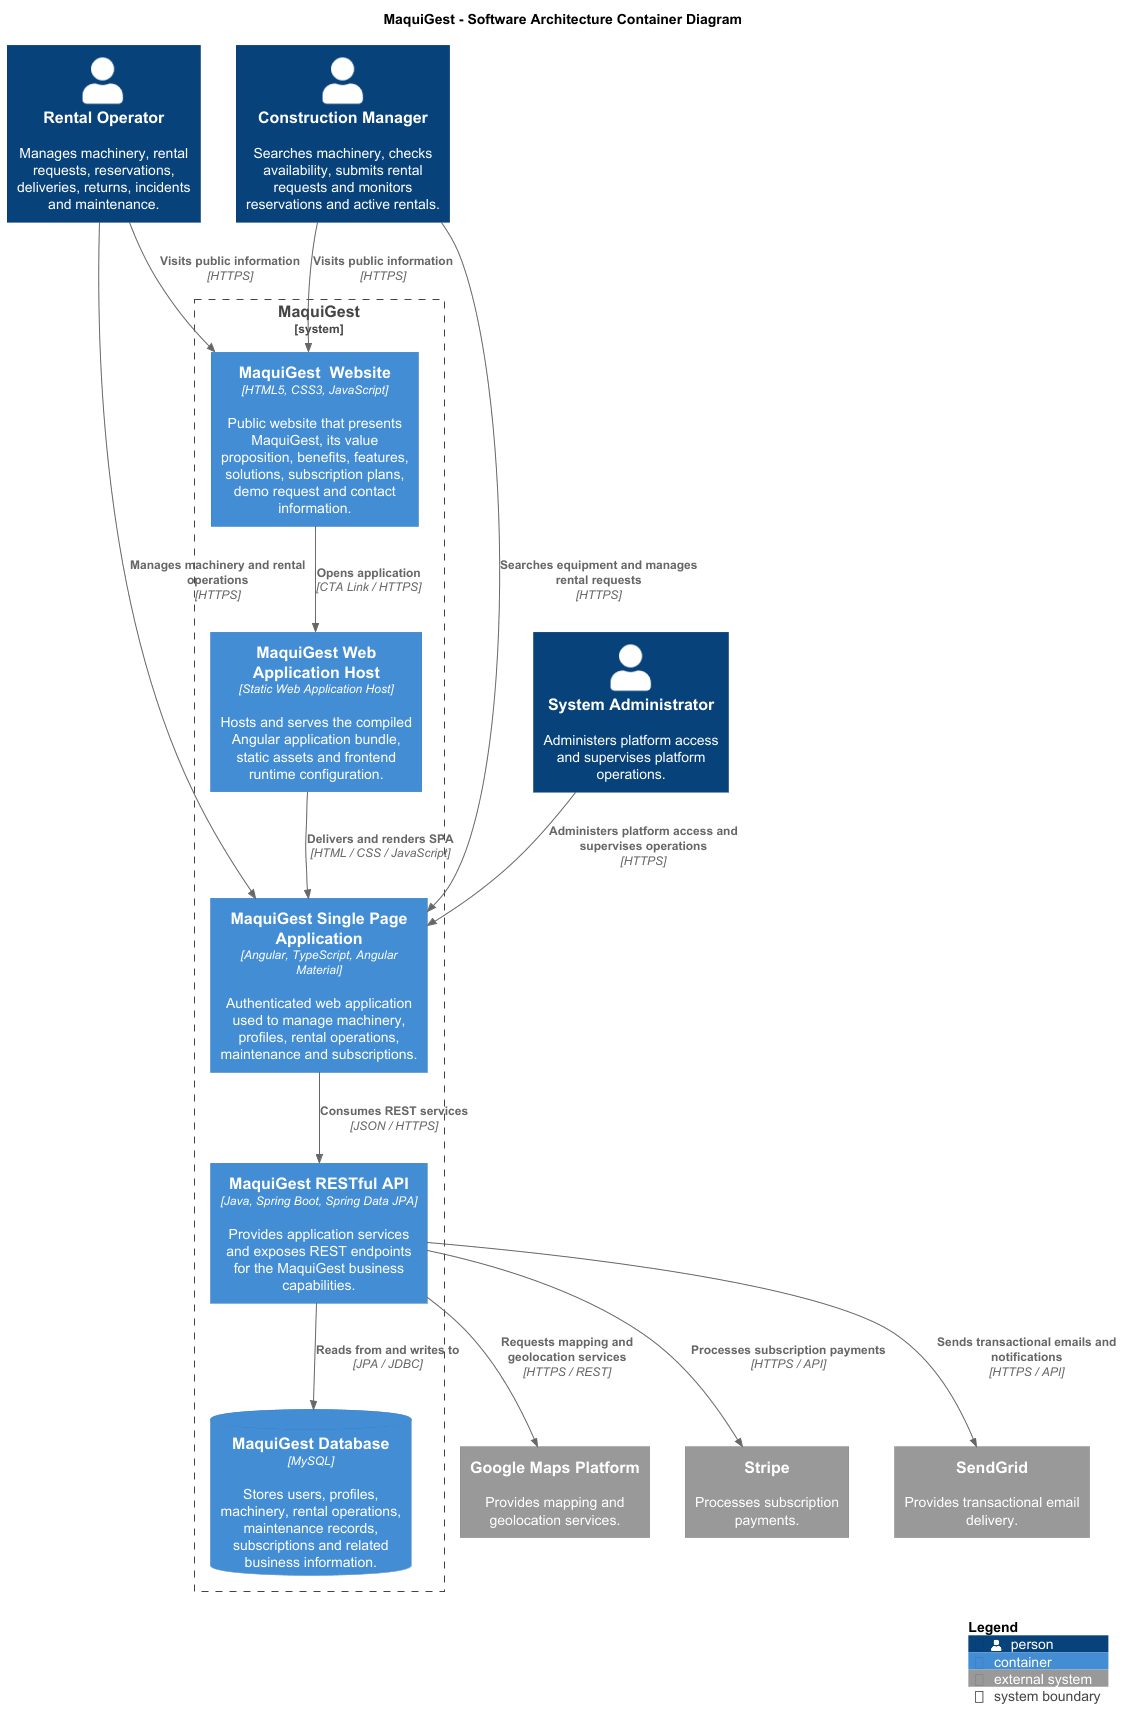

The diagram above was rendered by PlantUML. Its source (embedded in the PNG):
@startuml

!include https://raw.githubusercontent.com/plantuml-stdlib/C4-PlantUML/master/C4_Container.puml

title MaquiGest - Software Architecture Container Diagram

Person(rentalOperator, "Rental Operator", "Manages machinery, rental requests, reservations, deliveries, returns, incidents and maintenance.")
Person(constructionManager, "Construction Manager", "Searches machinery, checks availability, submits rental requests and monitors reservations and active rentals.")
Person(systemAdministrator, "System Administrator", "Administers platform access and supervises platform operations.")

System_Boundary(maquigest, "MaquiGest") {
    Container(landingWebsite, "MaquiGest  Website", "HTML5, CSS3, JavaScript", "Public website that presents MaquiGest, its value proposition, benefits, features, solutions, subscription plans, demo request and contact information.")
    Container(webAppHost, "MaquiGest Web Application Host", "Static Web Application Host", "Hosts and serves the compiled Angular application bundle, static assets and frontend runtime configuration.")
    Container(spa, "MaquiGest Single Page Application", "Angular, TypeScript, Angular Material", "Authenticated web application used to manage machinery, profiles, rental operations, maintenance and subscriptions.")
    Container(api, "MaquiGest RESTful API", "Java, Spring Boot, Spring Data JPA", "Provides application services and exposes REST endpoints for the MaquiGest business capabilities.")
    ContainerDb(database, "MaquiGest Database", "MySQL", "Stores users, profiles, machinery, rental operations, maintenance records, subscriptions and related business information.")
}

System_Ext(googleMaps, "Google Maps Platform", "Provides mapping and geolocation services.")
System_Ext(stripe, "Stripe", "Processes subscription payments.")
System_Ext(sendGrid, "SendGrid", "Provides transactional email delivery.")

Rel(rentalOperator, landingWebsite, "Visits public information", "HTTPS")
Rel(constructionManager, landingWebsite, "Visits public information", "HTTPS")

Rel(landingWebsite, webAppHost, "Opens application", "CTA Link / HTTPS")
Rel(webAppHost, spa, "Delivers and renders SPA", "HTML / CSS / JavaScript")

Rel(rentalOperator, spa, "Manages machinery and rental operations", "HTTPS")
Rel(constructionManager, spa, "Searches equipment and manages rental requests", "HTTPS")
Rel(systemAdministrator, spa, "Administers platform access and supervises operations", "HTTPS")

Rel(spa, api, "Consumes REST services", "JSON / HTTPS")
Rel(api, database, "Reads from and writes to", "JPA / JDBC")

Rel(api, googleMaps, "Requests mapping and geolocation services", "HTTPS / REST")
Rel(api, stripe, "Processes subscription payments", "HTTPS / API")
Rel(api, sendGrid, "Sends transactional emails and notifications", "HTTPS / API")

SHOW_LEGEND()

@enduml